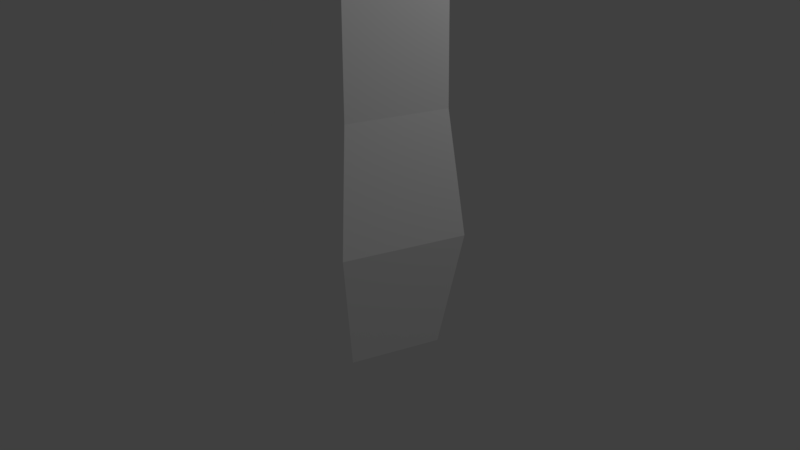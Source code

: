 # Source: Ether_1.blend  (saved by Blender 2.79.0; exported with 4.5.12 LTS)
import bpy
from mathutils import Matrix  # noqa: F401  (used for matrix-valued properties, if any)

bpy.ops.wm.read_factory_settings(use_empty=True)
scene = bpy.context.scene
scene.name = 'Scene'

# ---- collections
col_collection_1 = bpy.data.collections.new('Collection 1'); scene.collection.children.link(col_collection_1)

# ---- materials (node trees are filled in below, after node groups)
mat_ether = bpy.data.materials.new('Ether')
mat_ether.alpha_threshold = 0.0
mat_ether.use_transparent_shadow = False
mat_ether.diffuse_color = (1.0, 1.0, 1.0, 1.0)
mat_ether.roughness = 0.5

# ---- material node trees

# ---- world
world_world = bpy.data.worlds.new('World'); scene.world = world_world
world_world.color = (0.05088, 0.05088, 0.05088)
world_world.use_sun_shadow = False
world_world.sun_shadow_jitter_overblur = 0.0
world_world.cycles.sampling_method = 'MANUAL'

# ---- cameras
cam_camera = bpy.data.cameras.new('Camera')
cam_camera.clip_end = 100.0
cam_camera.lens = 35.0
cam_camera.sensor_width = 32.0
cam_camera.sensor_height = 18.0
cam_camera.ortho_scale = 7.314
cam_camera.dof.focus_distance = 0.0
cam_camera.dof.aperture_fstop = 128.0

# ---- lights
light_lamp = bpy.data.lights.new('Lamp', 'POINT')
light_lamp.transmission_factor = 0.0
light_lamp.cutoff_distance = 30.0
light_lamp.energy = 100.0
light_lamp.shadow_buffer_clip_start = 1.001
light_lamp.shadow_soft_size = 0.1
light_lamp.shadow_maximum_resolution = 0.006
light_lamp.use_absolute_resolution = True

# ---- meshes
me_cylinder = bpy.data.meshes.new('Cylinder')
me_cylinder.from_pydata([(0.0, 1.0, -1.0), (7.765e-09, 1.326, 0.593), (0.9511, 0.309, -1.0), (1.261, 0.4097, 0.593), (0.5878, -0.809, -1.0), (0.7792, -1.072, 0.593), (-0.5878, -0.809, -1.0), (-0.7792, -1.072, 0.593), (-0.9511, 0.309, -1.0), (-1.261, 0.4097, 0.593), (1.769e-09, 1.074, 2.136), (1.022, 0.3319, 2.136), (0.6314, -0.869, 2.136), (-0.6314, -0.869, 2.136), (-1.022, 0.3319, 2.136), (-3.574e-10, 0.985, 7.142), (0.9368, 0.3044, 7.142), (0.579, -0.7969, 7.142), (-0.579, -0.7969, 7.142), (-0.9368, 0.3044, 7.142), (-5.96e-08, 0.0, 8.514)], [], [(0, 1, 3, 2), (2, 3, 5, 4), (4, 5, 7, 6), (7, 5, 12, 13), (6, 7, 9, 8), (8, 9, 1, 0), (0, 2, 4, 6, 8), (9, 7, 13, 14), (5, 3, 11, 12), (1, 9, 14, 10), (3, 1, 10, 11), (10, 14, 19, 15), (13, 12, 17, 18), (11, 10, 15, 16), (14, 13, 18, 19), (12, 11, 16, 17), (19, 18, 20), (17, 16, 20), (15, 19, 20), (18, 17, 20), (16, 15, 20)])
me_cylinder.materials.append(mat_ether)
me_cylinder.use_remesh_preserve_volume = False
me_cylinder.use_remesh_preserve_attributes = False
me_cylinder.use_mirror_vertex_groups = False
me_cylinder.update()

# ---- objects
ob_cylinder = bpy.data.objects.new('Cylinder', me_cylinder)
ob_lamp = bpy.data.objects.new('Lamp', light_lamp)
ob_camera = bpy.data.objects.new('Camera', cam_camera)

# ---- transforms, parenting, visibility, modifiers, constraints
ob_cylinder.location = (0.0, 0.0, 0.0)
ob_cylinder.lineart.crease_threshold = 0.0
ob_lamp.location = (4.076, 1.005, 5.904)
ob_lamp.rotation_euler = (0.6503, 0.05522, 1.866)
ob_lamp.lock_rotations_4d = False
ob_lamp.empty_display_type = 'ARROWS'
ob_lamp.color = (0.0, 0.0, 0.0, 0.0)
ob_lamp.lineart.crease_threshold = 0.0
ob_camera.location = (7.481, -6.508, 5.344)
ob_camera.rotation_euler = (1.109, 0.0, 0.8149)
ob_camera.lock_rotations_4d = False
ob_camera.empty_display_type = 'ARROWS'
ob_camera.color = (0.0, 0.0, 0.0, 0.0)
ob_camera.display_type = 'WIRE'
ob_camera.lineart.crease_threshold = 0.0

# ---- collection membership
col_collection_1.objects.link(ob_cylinder)
col_collection_1.objects.link(ob_lamp)
col_collection_1.objects.link(ob_camera)

# ---- scene / render settings (as saved in the file)
scene.camera = ob_camera
scene.frame_start = 1; scene.frame_end = 250; scene.frame_set(1)
scene.render.engine = 'BLENDER_EEVEE_NEXT'
scene.render.resolution_percentage = 50
scene.render.dither_intensity = 0.0
scene.cycles.use_denoising = False
scene.cycles.samples = 128
scene.cycles.sampling_pattern = 'TABULATED_SOBOL'
scene.cycles.use_adaptive_sampling = False
scene.cycles.use_light_tree = False
scene.cycles.blur_glossy = 0.0
scene.cycles.sample_clamp_indirect = 0.0
scene.view_settings.view_transform = 'Standard'
bpy.context.view_layer.update()
